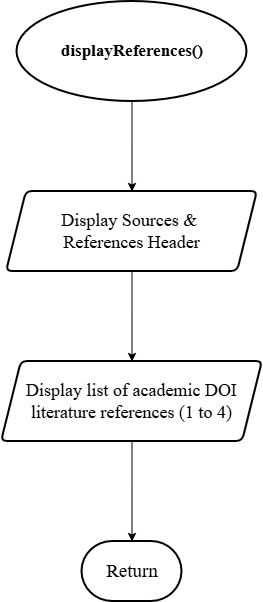

The diagram above was exported from draw.io. Its source (the exported page's mxGraphModel, read from the mxfile embedded in the PNG):
<mxGraphModel dx="1030" dy="562" grid="1" gridSize="10" guides="1" tooltips="1" connect="1" arrows="1" fold="1" page="1" pageScale="1" pageWidth="827" pageHeight="1169" math="0" shadow="0">
  <root>
    <mxCell id="0" />
    <mxCell id="1" parent="0" />
    <mxCell id="-jzJxhf1QOa5ElRKR5d_-1" edge="1" parent="1" source="-jzJxhf1QOa5ElRKR5d_-2" style="edgeStyle=orthogonalEdgeStyle;rounded=0;orthogonalLoop=1;jettySize=auto;html=1;exitX=0.5;exitY=1;exitDx=0;exitDy=0;exitPerimeter=0;" target="-jzJxhf1QOa5ElRKR5d_-4">
      <mxGeometry relative="1" as="geometry" />
    </mxCell>
    <mxCell id="-jzJxhf1QOa5ElRKR5d_-2" parent="1" style="strokeWidth=2;html=1;shape=mxgraph.flowchart.start_2;whiteSpace=wrap;fontSize=17;" value="&lt;font face=&quot;Times New Roman&quot;&gt;&lt;b&gt;displayReferences()&lt;/b&gt;&lt;/font&gt;" vertex="1">
      <mxGeometry height="100" width="230" x="298.5" y="80" as="geometry" />
    </mxCell>
    <mxCell id="-jzJxhf1QOa5ElRKR5d_-3" edge="1" parent="1" source="-jzJxhf1QOa5ElRKR5d_-4" style="edgeStyle=orthogonalEdgeStyle;rounded=0;orthogonalLoop=1;jettySize=auto;html=1;exitX=0.5;exitY=1;exitDx=0;exitDy=0;entryX=0.5;entryY=0;entryDx=0;entryDy=0;" target="-jzJxhf1QOa5ElRKR5d_-5">
      <mxGeometry relative="1" as="geometry" />
    </mxCell>
    <mxCell id="-jzJxhf1QOa5ElRKR5d_-4" parent="1" style="shape=parallelogram;perimeter=parallelogramPerimeter;whiteSpace=wrap;html=1;fixedSize=1;strokeWidth=2;rounded=1;arcSize=12;fontSize=18;" value="&lt;font face=&quot;Times New Roman&quot;&gt;Display Sources &amp;amp;&amp;nbsp;&lt;/font&gt;&lt;div&gt;&lt;font face=&quot;Times New Roman&quot;&gt;References Header&lt;/font&gt;&lt;/div&gt;" vertex="1">
      <mxGeometry height="80" width="251" x="288" y="270" as="geometry" />
    </mxCell>
    <mxCell id="-jzJxhf1QOa5ElRKR5d_-5" parent="1" style="shape=parallelogram;perimeter=parallelogramPerimeter;whiteSpace=wrap;html=1;fixedSize=1;strokeWidth=2;rounded=1;arcSize=12;fontSize=18;" value="&lt;font face=&quot;Times New Roman&quot;&gt;Display list of academic DOI literature references (1 to 4)&lt;/font&gt;" vertex="1">
      <mxGeometry height="80" width="261" x="283" y="440" as="geometry" />
    </mxCell>
    <mxCell id="-jzJxhf1QOa5ElRKR5d_-6" parent="1" style="strokeWidth=2;html=1;shape=mxgraph.flowchart.terminator;whiteSpace=wrap;" value="&lt;font face=&quot;Times New Roman&quot; style=&quot;font-size: 19px;&quot;&gt;Return&lt;/font&gt;" vertex="1">
      <mxGeometry height="60" width="100" x="363.5" y="620" as="geometry" />
    </mxCell>
    <mxCell id="-jzJxhf1QOa5ElRKR5d_-7" edge="1" parent="1" source="-jzJxhf1QOa5ElRKR5d_-5" style="edgeStyle=orthogonalEdgeStyle;rounded=0;orthogonalLoop=1;jettySize=auto;html=1;exitX=0.5;exitY=1;exitDx=0;exitDy=0;entryX=0.5;entryY=0;entryDx=0;entryDy=0;entryPerimeter=0;" target="-jzJxhf1QOa5ElRKR5d_-6">
      <mxGeometry relative="1" as="geometry" />
    </mxCell>
  </root>
</mxGraphModel>